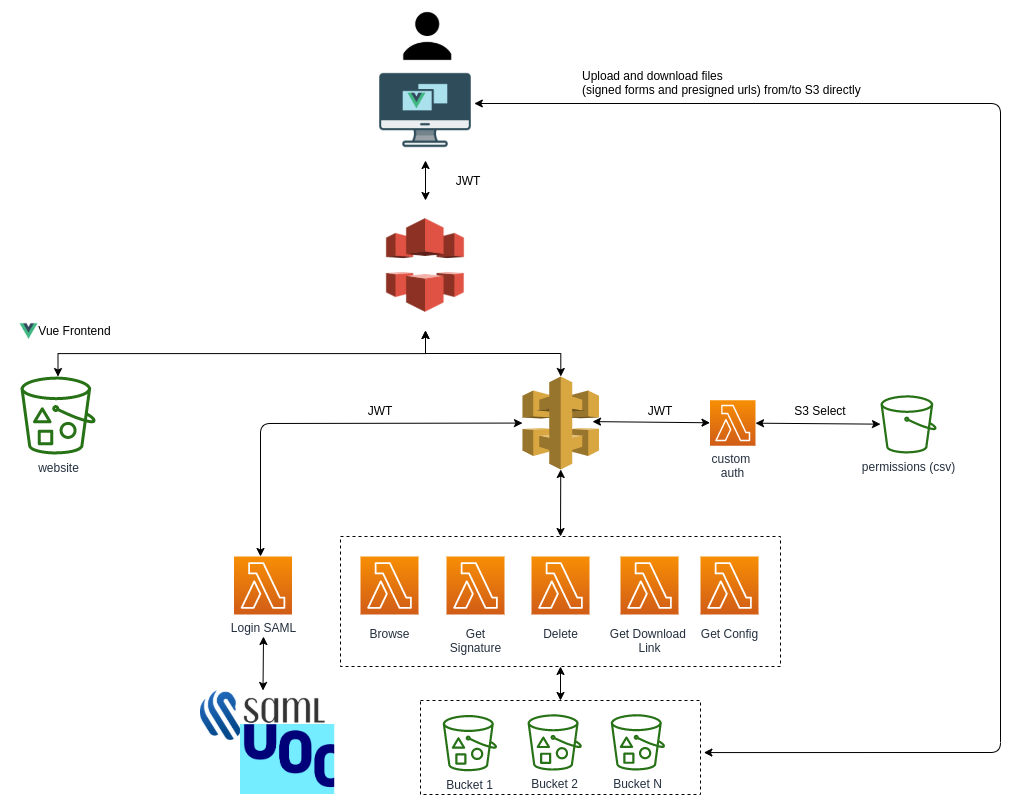

The diagram above was exported from draw.io. Its source (the exported page's mxGraphModel, read from the mxfile embedded in the PNG):
<mxGraphModel dx="1422" dy="1588" grid="1" gridSize="10" guides="1" tooltips="1" connect="1" arrows="1" fold="1" page="1" pageScale="1" pageWidth="1169" pageHeight="827" math="0" shadow="0">
  <root>
    <mxCell id="0" />
    <mxCell id="1" parent="0" />
    <mxCell id="UEzPUAAOIrF-is8g5C7q-98" value="permissions (csv)&lt;br&gt;" style="outlineConnect=0;fontColor=#232F3E;gradientColor=none;fillColor=#277116;strokeColor=none;dashed=0;verticalLabelPosition=bottom;verticalAlign=top;align=center;html=1;fontSize=12;fontStyle=0;aspect=fixed;pointerEvents=1;shape=mxgraph.aws4.bucket;labelBackgroundColor=#ffffff;" parent="1" vertex="1">
      <mxGeometry x="980" y="-415.25" width="56" height="58.25" as="geometry" />
    </mxCell>
    <mxCell id="bdopi-1UFrGcDfeiynOT-1" style="edgeStyle=orthogonalEdgeStyle;rounded=0;orthogonalLoop=1;jettySize=auto;html=1;exitX=0.5;exitY=1;exitDx=0;exitDy=0;" parent="1" edge="1">
      <mxGeometry relative="1" as="geometry">
        <mxPoint x="460" y="-512" as="sourcePoint" />
        <mxPoint x="460" y="-512" as="targetPoint" />
      </mxGeometry>
    </mxCell>
    <mxCell id="bdopi-1UFrGcDfeiynOT-34" value="" style="group" parent="1" vertex="1" connectable="0">
      <mxGeometry x="440" y="-274" width="440" height="130" as="geometry" />
    </mxCell>
    <mxCell id="bdopi-1UFrGcDfeiynOT-33" value="" style="rounded=0;whiteSpace=wrap;html=1;labelBackgroundColor=none;fillColor=none;dashed=1;" parent="bdopi-1UFrGcDfeiynOT-34" vertex="1">
      <mxGeometry width="440" height="130" as="geometry" />
    </mxCell>
    <mxCell id="UEzPUAAOIrF-is8g5C7q-85" value="Browse" style="outlineConnect=0;fontColor=#232F3E;gradientColor=#F78E04;gradientDirection=north;fillColor=#D05C17;strokeColor=#ffffff;dashed=0;verticalLabelPosition=bottom;verticalAlign=top;align=center;html=1;fontSize=12;fontStyle=0;aspect=fixed;shape=mxgraph.aws4.resourceIcon;resIcon=mxgraph.aws4.lambda;labelBackgroundColor=#ffffff;spacingTop=6;" parent="bdopi-1UFrGcDfeiynOT-34" vertex="1">
      <mxGeometry x="20.002352941176472" y="20" width="58" height="58" as="geometry" />
    </mxCell>
    <mxCell id="bdopi-1UFrGcDfeiynOT-11" value="Delete&lt;br&gt;" style="outlineConnect=0;fontColor=#232F3E;gradientColor=#F78E04;gradientDirection=north;fillColor=#D05C17;strokeColor=#ffffff;dashed=0;verticalLabelPosition=bottom;verticalAlign=top;align=center;html=1;fontSize=12;fontStyle=0;aspect=fixed;shape=mxgraph.aws4.resourceIcon;resIcon=mxgraph.aws4.lambda;labelBackgroundColor=#ffffff;spacingTop=6;" parent="bdopi-1UFrGcDfeiynOT-34" vertex="1">
      <mxGeometry x="190.99529411764706" y="20" width="58" height="58" as="geometry" />
    </mxCell>
    <mxCell id="bdopi-1UFrGcDfeiynOT-12" value="Get Download &lt;br&gt;Link" style="outlineConnect=0;fontColor=#232F3E;gradientColor=#F78E04;gradientDirection=north;fillColor=#D05C17;strokeColor=#ffffff;dashed=0;verticalLabelPosition=bottom;verticalAlign=top;align=center;html=1;fontSize=12;fontStyle=0;aspect=fixed;shape=mxgraph.aws4.resourceIcon;resIcon=mxgraph.aws4.lambda;labelBackgroundColor=#ffffff;spacingTop=6;" parent="bdopi-1UFrGcDfeiynOT-34" vertex="1">
      <mxGeometry x="280.0005882352941" y="20" width="58" height="58" as="geometry" />
    </mxCell>
    <mxCell id="bdopi-1UFrGcDfeiynOT-10" value="Get&lt;br&gt;Signature" style="outlineConnect=0;fontColor=#232F3E;gradientColor=#F78E04;gradientDirection=north;fillColor=#D05C17;strokeColor=#ffffff;dashed=0;verticalLabelPosition=bottom;verticalAlign=top;align=center;html=1;fontSize=12;fontStyle=0;aspect=fixed;shape=mxgraph.aws4.resourceIcon;resIcon=mxgraph.aws4.lambda;labelBackgroundColor=#ffffff;spacingTop=6;" parent="bdopi-1UFrGcDfeiynOT-34" vertex="1">
      <mxGeometry x="106.00176470588235" y="20" width="58" height="58" as="geometry" />
    </mxCell>
    <mxCell id="rWyijXAqiIGzqSebRSO7-6" value="Get Config" style="outlineConnect=0;fontColor=#232F3E;gradientColor=#F78E04;gradientDirection=north;fillColor=#D05C17;strokeColor=#ffffff;dashed=0;verticalLabelPosition=bottom;verticalAlign=top;align=center;html=1;fontSize=12;fontStyle=0;aspect=fixed;shape=mxgraph.aws4.resourceIcon;resIcon=mxgraph.aws4.lambda;labelBackgroundColor=#ffffff;spacingTop=6;" parent="bdopi-1UFrGcDfeiynOT-34" vertex="1">
      <mxGeometry x="360.0005882352941" y="20" width="58" height="58" as="geometry" />
    </mxCell>
    <mxCell id="bdopi-1UFrGcDfeiynOT-35" value="" style="group" parent="1" vertex="1" connectable="0">
      <mxGeometry x="520" y="-110" width="280" height="94" as="geometry" />
    </mxCell>
    <mxCell id="bdopi-1UFrGcDfeiynOT-31" value="" style="group" parent="bdopi-1UFrGcDfeiynOT-35" vertex="1" connectable="0">
      <mxGeometry x="16.470588235294116" y="13.637230769230781" width="235.52941176470586" height="56.50123076923076" as="geometry" />
    </mxCell>
    <mxCell id="UEzPUAAOIrF-is8g5C7q-77" value="Bucket 1&lt;br&gt;" style="outlineConnect=0;fontColor=#232F3E;gradientColor=none;fillColor=#277116;strokeColor=none;dashed=0;verticalLabelPosition=bottom;verticalAlign=top;align=center;html=1;fontSize=12;fontStyle=0;aspect=fixed;pointerEvents=1;shape=mxgraph.aws4.bucket_with_objects;labelBackgroundColor=#ffffff;" parent="bdopi-1UFrGcDfeiynOT-31" vertex="1">
      <mxGeometry x="5.76470588235294" y="0.7736923076922615" width="54.230769230769226" height="56.39999999999999" as="geometry" />
    </mxCell>
    <mxCell id="UEzPUAAOIrF-is8g5C7q-78" value="Bucket 2&lt;br&gt;" style="outlineConnect=0;fontColor=#232F3E;gradientColor=none;fillColor=#277116;strokeColor=none;dashed=0;verticalLabelPosition=bottom;verticalAlign=top;align=center;html=1;fontSize=12;fontStyle=0;aspect=fixed;pointerEvents=1;shape=mxgraph.aws4.bucket_with_objects;labelBackgroundColor=#ffffff;" parent="bdopi-1UFrGcDfeiynOT-31" vertex="1">
      <mxGeometry x="90.58823529411765" y="0.10123076923075935" width="54.230769230769226" height="56.39999999999999" as="geometry" />
    </mxCell>
    <mxCell id="bdopi-1UFrGcDfeiynOT-17" value="Bucket N" style="outlineConnect=0;fontColor=#232F3E;gradientColor=none;fillColor=#277116;strokeColor=none;dashed=0;verticalLabelPosition=bottom;verticalAlign=top;align=center;html=1;fontSize=12;fontStyle=0;aspect=fixed;pointerEvents=1;shape=mxgraph.aws4.bucket_with_objects;labelBackgroundColor=#ffffff;" parent="bdopi-1UFrGcDfeiynOT-31" vertex="1">
      <mxGeometry x="173.76470588235293" width="54.230769230769226" height="56.39999999999999" as="geometry" />
    </mxCell>
    <mxCell id="bdopi-1UFrGcDfeiynOT-32" value="" style="rounded=0;whiteSpace=wrap;html=1;labelBackgroundColor=none;fillColor=none;dashed=1;" parent="bdopi-1UFrGcDfeiynOT-35" vertex="1">
      <mxGeometry width="280" height="94" as="geometry" />
    </mxCell>
    <mxCell id="bdopi-1UFrGcDfeiynOT-37" value="" style="outlineConnect=0;dashed=0;verticalLabelPosition=bottom;verticalAlign=top;align=center;html=1;shape=mxgraph.aws3.api_gateway;fillColor=#D9A741;gradientColor=none;" parent="1" vertex="1">
      <mxGeometry x="622" y="-434" width="76.5" height="93" as="geometry" />
    </mxCell>
    <mxCell id="bdopi-1UFrGcDfeiynOT-38" value="custom &lt;br&gt;auth" style="outlineConnect=0;fontColor=#232F3E;gradientColor=#F78E04;gradientDirection=north;fillColor=#D05C17;strokeColor=#ffffff;dashed=0;verticalLabelPosition=bottom;verticalAlign=top;align=center;html=1;fontSize=12;fontStyle=0;aspect=fixed;shape=mxgraph.aws4.resourceIcon;resIcon=mxgraph.aws4.lambda;" parent="1" vertex="1">
      <mxGeometry x="809.5" y="-410.25" width="45.5" height="45.5" as="geometry" />
    </mxCell>
    <mxCell id="bdopi-1UFrGcDfeiynOT-43" value="" style="endArrow=classic;startArrow=classic;html=1;exitX=0.915;exitY=0.485;exitDx=0;exitDy=0;exitPerimeter=0;" parent="1" source="bdopi-1UFrGcDfeiynOT-37" target="bdopi-1UFrGcDfeiynOT-38" edge="1">
      <mxGeometry width="50" height="50" relative="1" as="geometry">
        <mxPoint x="740" y="-394.25" as="sourcePoint" />
        <mxPoint x="710" y="-424.25" as="targetPoint" />
      </mxGeometry>
    </mxCell>
    <mxCell id="bdopi-1UFrGcDfeiynOT-49" value="" style="endArrow=classic;startArrow=classic;html=1;" parent="1" source="bdopi-1UFrGcDfeiynOT-38" target="UEzPUAAOIrF-is8g5C7q-98" edge="1">
      <mxGeometry width="50" height="50" relative="1" as="geometry">
        <mxPoint x="900" y="-324.25" as="sourcePoint" />
        <mxPoint x="819.5" y="-377.7399671083722" as="targetPoint" />
      </mxGeometry>
    </mxCell>
    <mxCell id="bdopi-1UFrGcDfeiynOT-50" value="S3 Select" style="text;html=1;strokeColor=none;fillColor=none;align=center;verticalAlign=middle;whiteSpace=wrap;rounded=0;" parent="1" vertex="1">
      <mxGeometry x="890" y="-410.25" width="60" height="20" as="geometry" />
    </mxCell>
    <mxCell id="bdopi-1UFrGcDfeiynOT-51" value="JWT" style="text;html=1;strokeColor=none;fillColor=none;align=center;verticalAlign=middle;whiteSpace=wrap;rounded=0;" parent="1" vertex="1">
      <mxGeometry x="730" y="-410.25" width="60" height="20" as="geometry" />
    </mxCell>
    <mxCell id="bdopi-1UFrGcDfeiynOT-52" value="Login SAML" style="outlineConnect=0;fontColor=#232F3E;gradientColor=#F78E04;gradientDirection=north;fillColor=#D05C17;strokeColor=#ffffff;dashed=0;verticalLabelPosition=bottom;verticalAlign=top;align=center;html=1;fontSize=12;fontStyle=0;aspect=fixed;shape=mxgraph.aws4.resourceIcon;resIcon=mxgraph.aws4.lambda;" parent="1" vertex="1">
      <mxGeometry x="333.5" y="-254" width="58" height="58" as="geometry" />
    </mxCell>
    <mxCell id="bdopi-1UFrGcDfeiynOT-54" value="" style="endArrow=classic;startArrow=classic;html=1;exitX=0.5;exitY=0;exitDx=0;exitDy=0;" parent="1" source="bdopi-1UFrGcDfeiynOT-53" edge="1">
      <mxGeometry width="50" height="50" relative="1" as="geometry">
        <mxPoint x="630" y="-324" as="sourcePoint" />
        <mxPoint x="363" y="-174" as="targetPoint" />
      </mxGeometry>
    </mxCell>
    <mxCell id="bdopi-1UFrGcDfeiynOT-55" value="" style="endArrow=classic;startArrow=classic;html=1;" parent="1" target="bdopi-1UFrGcDfeiynOT-37" edge="1">
      <mxGeometry width="50" height="50" relative="1" as="geometry">
        <mxPoint x="360" y="-254" as="sourcePoint" />
        <mxPoint x="680" y="-374" as="targetPoint" />
        <Array as="points">
          <mxPoint x="360" y="-387" />
        </Array>
      </mxGeometry>
    </mxCell>
    <mxCell id="bdopi-1UFrGcDfeiynOT-56" value="JWT" style="text;html=1;strokeColor=none;fillColor=none;align=center;verticalAlign=middle;whiteSpace=wrap;rounded=0;" parent="1" vertex="1">
      <mxGeometry x="450" y="-410.25" width="60" height="20" as="geometry" />
    </mxCell>
    <UserObject label="" id="bdopi-1UFrGcDfeiynOT-60">
      <mxCell style="group" parent="1" vertex="1" connectable="0">
        <mxGeometry x="538.25" y="-680" width="100" height="100" as="geometry" />
      </mxCell>
    </UserObject>
    <mxCell id="bdopi-1UFrGcDfeiynOT-59" value="" style="shape=image;verticalLabelPosition=bottom;labelBackgroundColor=#ffffff;verticalAlign=top;aspect=fixed;imageAspect=0;image=https://cdn.icon-icons.com/icons2/1367/PNG/512/32officeicons-31_89708.png;" parent="bdopi-1UFrGcDfeiynOT-60" vertex="1">
      <mxGeometry x="-63.25" y="-70" width="100" height="100" as="geometry" />
    </mxCell>
    <mxCell id="bdopi-1UFrGcDfeiynOT-58" value="" style="shape=image;verticalLabelPosition=bottom;labelBackgroundColor=#ffffff;verticalAlign=top;aspect=fixed;imageAspect=0;image=https://vuejs.org/images/logo.png;" parent="bdopi-1UFrGcDfeiynOT-60" vertex="1">
      <mxGeometry x="-30.817567567567572" y="-38.46846846846847" width="18.018018018018015" height="18.018018018018015" as="geometry" />
    </mxCell>
    <mxCell id="bdopi-1UFrGcDfeiynOT-66" value="JWT" style="text;html=1;strokeColor=none;fillColor=none;align=center;verticalAlign=middle;whiteSpace=wrap;rounded=0;" parent="bdopi-1UFrGcDfeiynOT-60" vertex="1">
      <mxGeometry y="40" width="60" height="20" as="geometry" />
    </mxCell>
    <mxCell id="bdopi-1UFrGcDfeiynOT-63" value="" style="shape=image;verticalLabelPosition=bottom;labelBackgroundColor=#ffffff;verticalAlign=top;aspect=fixed;imageAspect=0;image=https://www.shareicon.net/data/512x512/2015/09/03/95108_user_512x512.png;" parent="1" vertex="1">
      <mxGeometry x="491.25" y="-810" width="72" height="72" as="geometry" />
    </mxCell>
    <mxCell id="bdopi-1UFrGcDfeiynOT-67" value="" style="endArrow=classic;startArrow=classic;html=1;exitX=0.5;exitY=0;exitDx=0;exitDy=0;entryX=0.5;entryY=1;entryDx=0;entryDy=0;entryPerimeter=0;" parent="1" source="bdopi-1UFrGcDfeiynOT-33" target="bdopi-1UFrGcDfeiynOT-37" edge="1">
      <mxGeometry width="50" height="50" relative="1" as="geometry">
        <mxPoint x="630" y="-324" as="sourcePoint" />
        <mxPoint x="680" y="-374" as="targetPoint" />
      </mxGeometry>
    </mxCell>
    <mxCell id="bdopi-1UFrGcDfeiynOT-68" value="" style="endArrow=classic;startArrow=classic;html=1;entryX=0.988;entryY=0.43;entryDx=0;entryDy=0;entryPerimeter=0;exitX=1.012;exitY=0.554;exitDx=0;exitDy=0;exitPerimeter=0;" parent="1" source="bdopi-1UFrGcDfeiynOT-32" target="bdopi-1UFrGcDfeiynOT-59" edge="1">
      <mxGeometry width="50" height="50" relative="1" as="geometry">
        <mxPoint x="550" y="-320" as="sourcePoint" />
        <mxPoint x="600" y="-370" as="targetPoint" />
        <Array as="points">
          <mxPoint x="1100" y="-58" />
          <mxPoint x="1100" y="-707" />
        </Array>
      </mxGeometry>
    </mxCell>
    <mxCell id="bdopi-1UFrGcDfeiynOT-69" value="Upload and download files &lt;br&gt;(signed forms and presigned urls) from/to S3 directly" style="text;html=1;strokeColor=none;fillColor=none;align=left;verticalAlign=middle;whiteSpace=wrap;rounded=0;" parent="1" vertex="1">
      <mxGeometry x="680" y="-738" width="330" height="20" as="geometry" />
    </mxCell>
    <mxCell id="bdopi-1UFrGcDfeiynOT-70" style="edgeStyle=orthogonalEdgeStyle;rounded=0;orthogonalLoop=1;jettySize=auto;html=1;exitX=0.5;exitY=1;exitDx=0;exitDy=0;startArrow=classicThin;startFill=1;endArrow=classicThin;endFill=1;" parent="1" source="bdopi-1UFrGcDfeiynOT-69" target="bdopi-1UFrGcDfeiynOT-69" edge="1">
      <mxGeometry relative="1" as="geometry" />
    </mxCell>
    <mxCell id="bdopi-1UFrGcDfeiynOT-74" value="website" style="outlineConnect=0;fontColor=#232F3E;gradientColor=none;fillColor=#277116;strokeColor=none;dashed=0;verticalLabelPosition=bottom;verticalAlign=top;align=center;html=1;fontSize=12;fontStyle=0;aspect=fixed;pointerEvents=1;shape=mxgraph.aws4.bucket_with_objects;" parent="1" vertex="1">
      <mxGeometry x="120" y="-434" width="75" height="78" as="geometry" />
    </mxCell>
    <mxCell id="kIzN32GIiHhs6ZpEi0At-1" value="" style="endArrow=classic;startArrow=classic;html=1;exitX=0.5;exitY=0;exitDx=0;exitDy=0;entryX=0.5;entryY=1;entryDx=0;entryDy=0;" parent="1" source="bdopi-1UFrGcDfeiynOT-32" target="bdopi-1UFrGcDfeiynOT-33" edge="1">
      <mxGeometry width="50" height="50" relative="1" as="geometry">
        <mxPoint x="660" y="-94" as="sourcePoint" />
        <mxPoint x="660" y="-140" as="targetPoint" />
      </mxGeometry>
    </mxCell>
    <mxCell id="rWyijXAqiIGzqSebRSO7-10" style="edgeStyle=orthogonalEdgeStyle;rounded=0;orthogonalLoop=1;jettySize=auto;html=1;startArrow=classic;startFill=1;exitX=0.5;exitY=1;exitDx=0;exitDy=0;" parent="1" source="rWyijXAqiIGzqSebRSO7-1" target="bdopi-1UFrGcDfeiynOT-37" edge="1">
      <mxGeometry relative="1" as="geometry" />
    </mxCell>
    <mxCell id="rWyijXAqiIGzqSebRSO7-1" value="" style="shape=image;imageAspect=0;aspect=fixed;verticalLabelPosition=bottom;verticalAlign=top;image=https://cdn2.iconfinder.com/data/icons/amazon-aws-stencils/100/Storage__Content_Delivery_Amazon_CloudFront-512.png;" parent="1" vertex="1">
      <mxGeometry x="460" y="-610" width="130" height="130" as="geometry" />
    </mxCell>
    <mxCell id="rWyijXAqiIGzqSebRSO7-5" value="" style="group" parent="1" vertex="1" connectable="0">
      <mxGeometry x="300" y="-120" width="134.23000000000002" height="104" as="geometry" />
    </mxCell>
    <mxCell id="bdopi-1UFrGcDfeiynOT-53" value="" style="shape=image;verticalLabelPosition=bottom;labelBackgroundColor=#ffffff;verticalAlign=top;aspect=fixed;imageAspect=0;image=https://samltest.id/wp-content/uploads/2018/08/6.png;" parent="rWyijXAqiIGzqSebRSO7-5" vertex="1">
      <mxGeometry width="125" height="50" as="geometry" />
    </mxCell>
    <mxCell id="rWyijXAqiIGzqSebRSO7-4" value="" style="shape=image;imageAspect=0;aspect=fixed;verticalLabelPosition=bottom;verticalAlign=top;image=https://www.uoc.edu/portal/system/modules/edu.uoc.presentations/resources/img/branding/logo-uoc-default.png;" parent="rWyijXAqiIGzqSebRSO7-5" vertex="1">
      <mxGeometry x="40" y="34" width="94.23" height="70" as="geometry" />
    </mxCell>
    <mxCell id="rWyijXAqiIGzqSebRSO7-12" style="edgeStyle=orthogonalEdgeStyle;rounded=0;orthogonalLoop=1;jettySize=auto;html=1;startArrow=classic;startFill=1;exitX=0.5;exitY=1;exitDx=0;exitDy=0;" parent="1" source="rWyijXAqiIGzqSebRSO7-1" target="bdopi-1UFrGcDfeiynOT-74" edge="1">
      <mxGeometry relative="1" as="geometry">
        <mxPoint x="535" y="-470" as="sourcePoint" />
        <mxPoint x="670.3000000000002" y="-424" as="targetPoint" />
      </mxGeometry>
    </mxCell>
    <mxCell id="rWyijXAqiIGzqSebRSO7-13" value="" style="group" parent="1" vertex="1" connectable="0">
      <mxGeometry x="100" y="-490" width="148.5" height="20.019549549549538" as="geometry" />
    </mxCell>
    <mxCell id="bdopi-1UFrGcDfeiynOT-78" value="Vue Frontend" style="text;html=1;strokeColor=none;fillColor=none;align=center;verticalAlign=middle;whiteSpace=wrap;rounded=0;" parent="rWyijXAqiIGzqSebRSO7-13" vertex="1">
      <mxGeometry width="148.5" height="20" as="geometry" />
    </mxCell>
    <mxCell id="bdopi-1UFrGcDfeiynOT-79" value="" style="shape=image;verticalLabelPosition=bottom;labelBackgroundColor=#ffffff;verticalAlign=top;aspect=fixed;imageAspect=0;image=https://vuejs.org/images/logo.png;" parent="rWyijXAqiIGzqSebRSO7-13" vertex="1">
      <mxGeometry x="19.502432432432386" y="2.0015315315315263" width="18.018018018018015" height="18.018018018018015" as="geometry" />
    </mxCell>
    <mxCell id="rWyijXAqiIGzqSebRSO7-14" style="edgeStyle=orthogonalEdgeStyle;rounded=0;orthogonalLoop=1;jettySize=auto;html=1;exitX=0.5;exitY=1;exitDx=0;exitDy=0;startArrow=classic;startFill=1;" parent="1" source="bdopi-1UFrGcDfeiynOT-59" target="rWyijXAqiIGzqSebRSO7-1" edge="1">
      <mxGeometry relative="1" as="geometry" />
    </mxCell>
  </root>
</mxGraphModel>